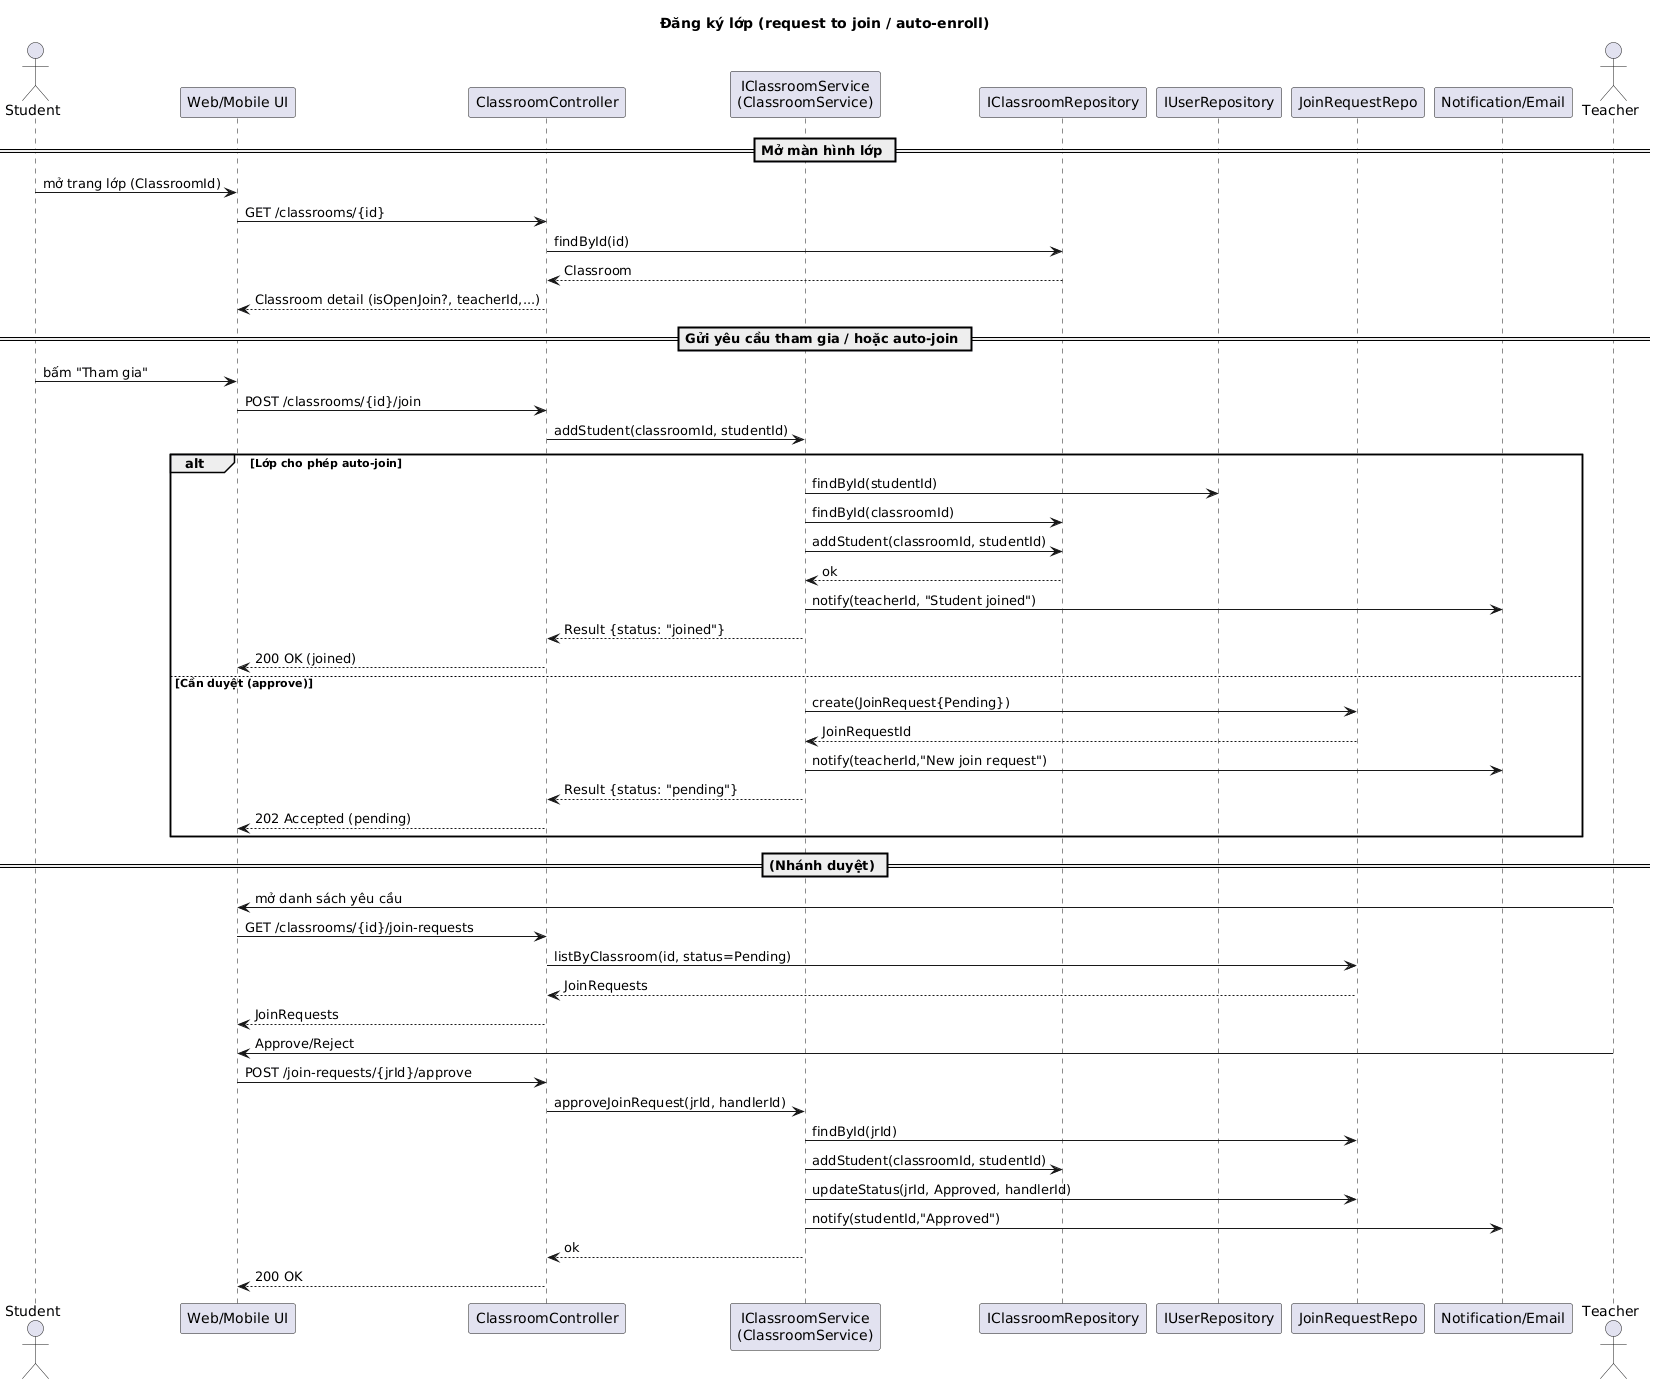

The diagram above was rendered by PlantUML. Its source (embedded in the PNG):
@startuml
title Đăng ký lớp (request to join / auto-enroll)

actor Student
participant "Web/Mobile UI" as UI
participant "ClassroomController" as Ctl
participant "IClassroomService\n(ClassroomService)" as Svc
participant "IClassroomRepository" as RepoClass
participant "IUserRepository" as RepoUser
participant "JoinRequestRepo" as RepoJoin
participant "Notification/Email" as Noti

== Mở màn hình lớp ==
Student -> UI : mở trang lớp (ClassroomId)
UI -> Ctl : GET /classrooms/{id}
Ctl -> RepoClass : findById(id)
RepoClass --> Ctl : Classroom
Ctl --> UI : Classroom detail (isOpenJoin?, teacherId,...)

== Gửi yêu cầu tham gia / hoặc auto-join ==
Student -> UI : bấm "Tham gia"
UI -> Ctl : POST /classrooms/{id}/join
Ctl -> Svc : addStudent(classroomId, studentId)

alt Lớp cho phép auto-join
  Svc -> RepoUser : findById(studentId)
  Svc -> RepoClass : findById(classroomId)
  Svc -> RepoClass : addStudent(classroomId, studentId)
  RepoClass --> Svc : ok
  Svc -> Noti : notify(teacherId, "Student joined")
  Svc --> Ctl : Result {status: "joined"}
  Ctl --> UI : 200 OK (joined)
else Cần duyệt (approve)
  Svc -> RepoJoin : create(JoinRequest{Pending})
  RepoJoin --> Svc : JoinRequestId
  Svc -> Noti : notify(teacherId,"New join request")
  Svc --> Ctl : Result {status: "pending"}
  Ctl --> UI : 202 Accepted (pending)
end

== (Nhánh duyệt) ==
actor Teacher
Teacher -> UI : mở danh sách yêu cầu
UI -> Ctl : GET /classrooms/{id}/join-requests
Ctl -> RepoJoin : listByClassroom(id, status=Pending)
RepoJoin --> Ctl : JoinRequests
Ctl --> UI : JoinRequests

Teacher -> UI : Approve/Reject
UI -> Ctl : POST /join-requests/{jrId}/approve
Ctl -> Svc : approveJoinRequest(jrId, handlerId)
Svc -> RepoJoin : findById(jrId)
Svc -> RepoClass : addStudent(classroomId, studentId)
Svc -> RepoJoin : updateStatus(jrId, Approved, handlerId)
Svc -> Noti : notify(studentId,"Approved")
Svc --> Ctl : ok
Ctl --> UI : 200 OK
@enduml